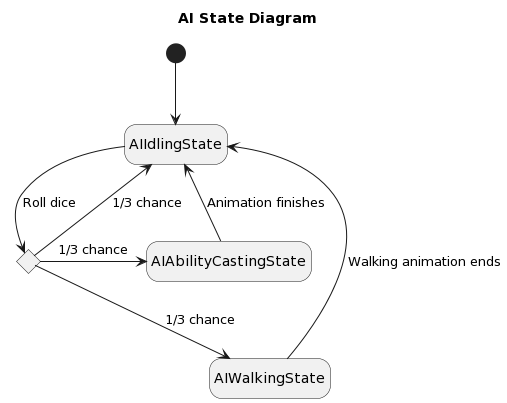

The diagram above was rendered by PlantUML. Its source (embedded in the PNG):
@startuml
hide empty description
title AI State Diagram

state choice <<choice>>


[*] --> AIIdlingState

AIIdlingState -> choice : Roll dice
choice --> AIWalkingState : 1/3 chance
AIWalkingState ---> AIIdlingState : Walking animation ends
choice -> AIAbilityCastingState : 1/3 chance
AIAbilityCastingState --> AIIdlingState : Animation finishes
choice --> AIIdlingState : 1/3 chance
@enduml